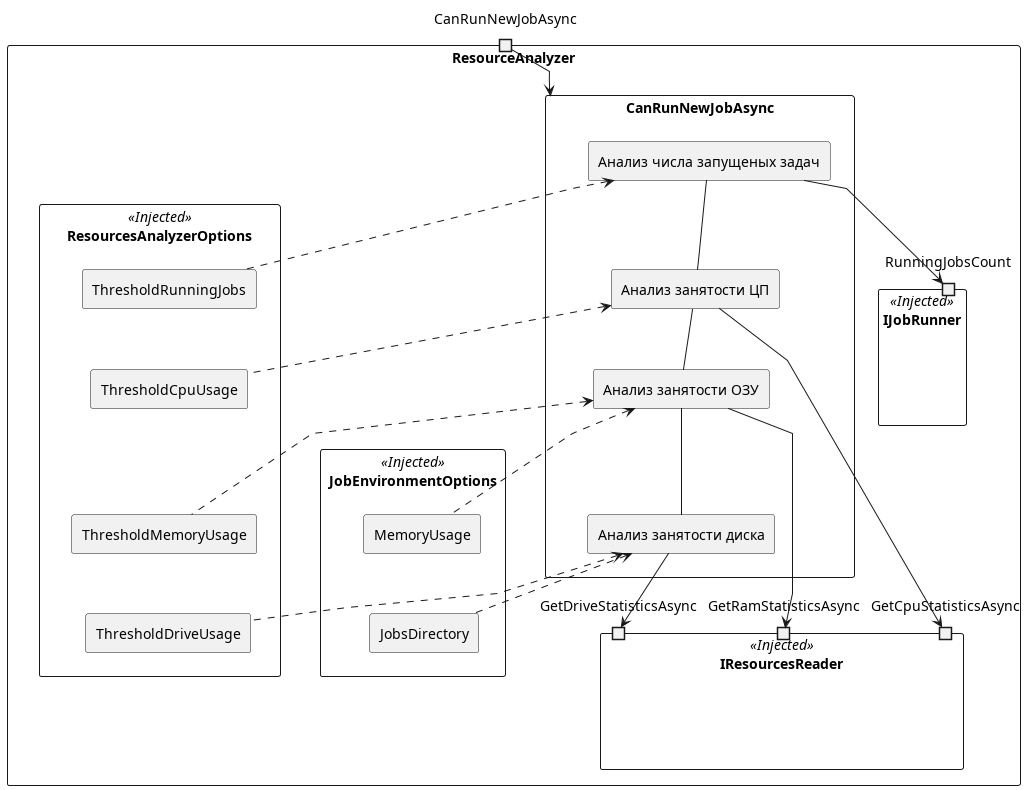

The diagram above was rendered by PlantUML. Its source (embedded in the PNG):
@startuml ResourceAnalyzer
skinparam componentStyle rectangle
skinparam linetype polyline

component ResourceAnalyzer {
    component IJobRunner << Injected >> as jobRunner {
        portin RunningJobsCount
    }

    component IResourcesReader << Injected >> as resourceReader {
        portin GetCpuStatisticsAsync
        portin GetRamStatisticsAsync
        portin GetDriveStatisticsAsync
    }

    component JobEnvironmentOptions << Injected >> as environmentOptions {
        [MemoryUsage]
        [JobsDirectory]

        MemoryUsage -[hidden]- JobsDirectory
    }

    component ResourcesAnalyzerOptions << Injected >> as analayzerOptions {
        [ThresholdRunningJobs]
        [ThresholdCpuUsage]
        [ThresholdMemoryUsage]
        [ThresholdDriveUsage]

        ThresholdRunningJobs -[hidden]- ThresholdCpuUsage
        ThresholdCpuUsage -[hidden]- ThresholdMemoryUsage
        ThresholdMemoryUsage -[hidden]- ThresholdDriveUsage
    }

    component CanRunNewJobAsync as analyzeResource {
        [Анализ числа запущеных задач] as analyzeJobsCount
        [Анализ занятости ЦП] as analyzeCpu
        [Анализ занятости ОЗУ] as analyzeRam
        [Анализ занятости диска] as analyzeDrive
        analyzeJobsCount -- analyzeCpu
        analyzeCpu -- analyzeRam
        analyzeRam -- analyzeDrive

        analyzeJobsCount --> RunningJobsCount
        analyzeRam --> GetRamStatisticsAsync
        analyzeDrive --> GetDriveStatisticsAsync
        analyzeCpu --> GetCpuStatisticsAsync

        analyzeJobsCount <.. ThresholdRunningJobs
        analyzeCpu <.. ThresholdCpuUsage
        analyzeRam <.. MemoryUsage
        analyzeRam <.. ThresholdMemoryUsage
        analyzeDrive <.. ThresholdDriveUsage
        analyzeDrive <.. JobsDirectory
    }

    environmentOptions -[hidden]- analyzeResource
    analayzerOptions -[hidden]- analyzeResource

    portin CanRunNewJobAsync
    CanRunNewJobAsync --> analyzeResource
}

@enduml